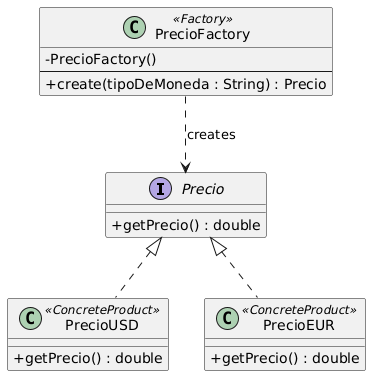

The diagram above was rendered by PlantUML. Its source (embedded in the PNG):
@startuml
skinparam classAttributeIconSize 0

interface Precio {
    + getPrecio() : double
}

class PrecioUSD <<ConcreteProduct>> {
    + getPrecio() : double
}

class PrecioEUR <<ConcreteProduct>> {
    + getPrecio() : double
}

class PrecioFactory <<Factory>> {
    - PrecioFactory()
    --
    + create(tipoDeMoneda : String) : Precio
}

Precio <|.. PrecioUSD
Precio <|.. PrecioEUR

PrecioFactory ..> Precio : creates
@enduml